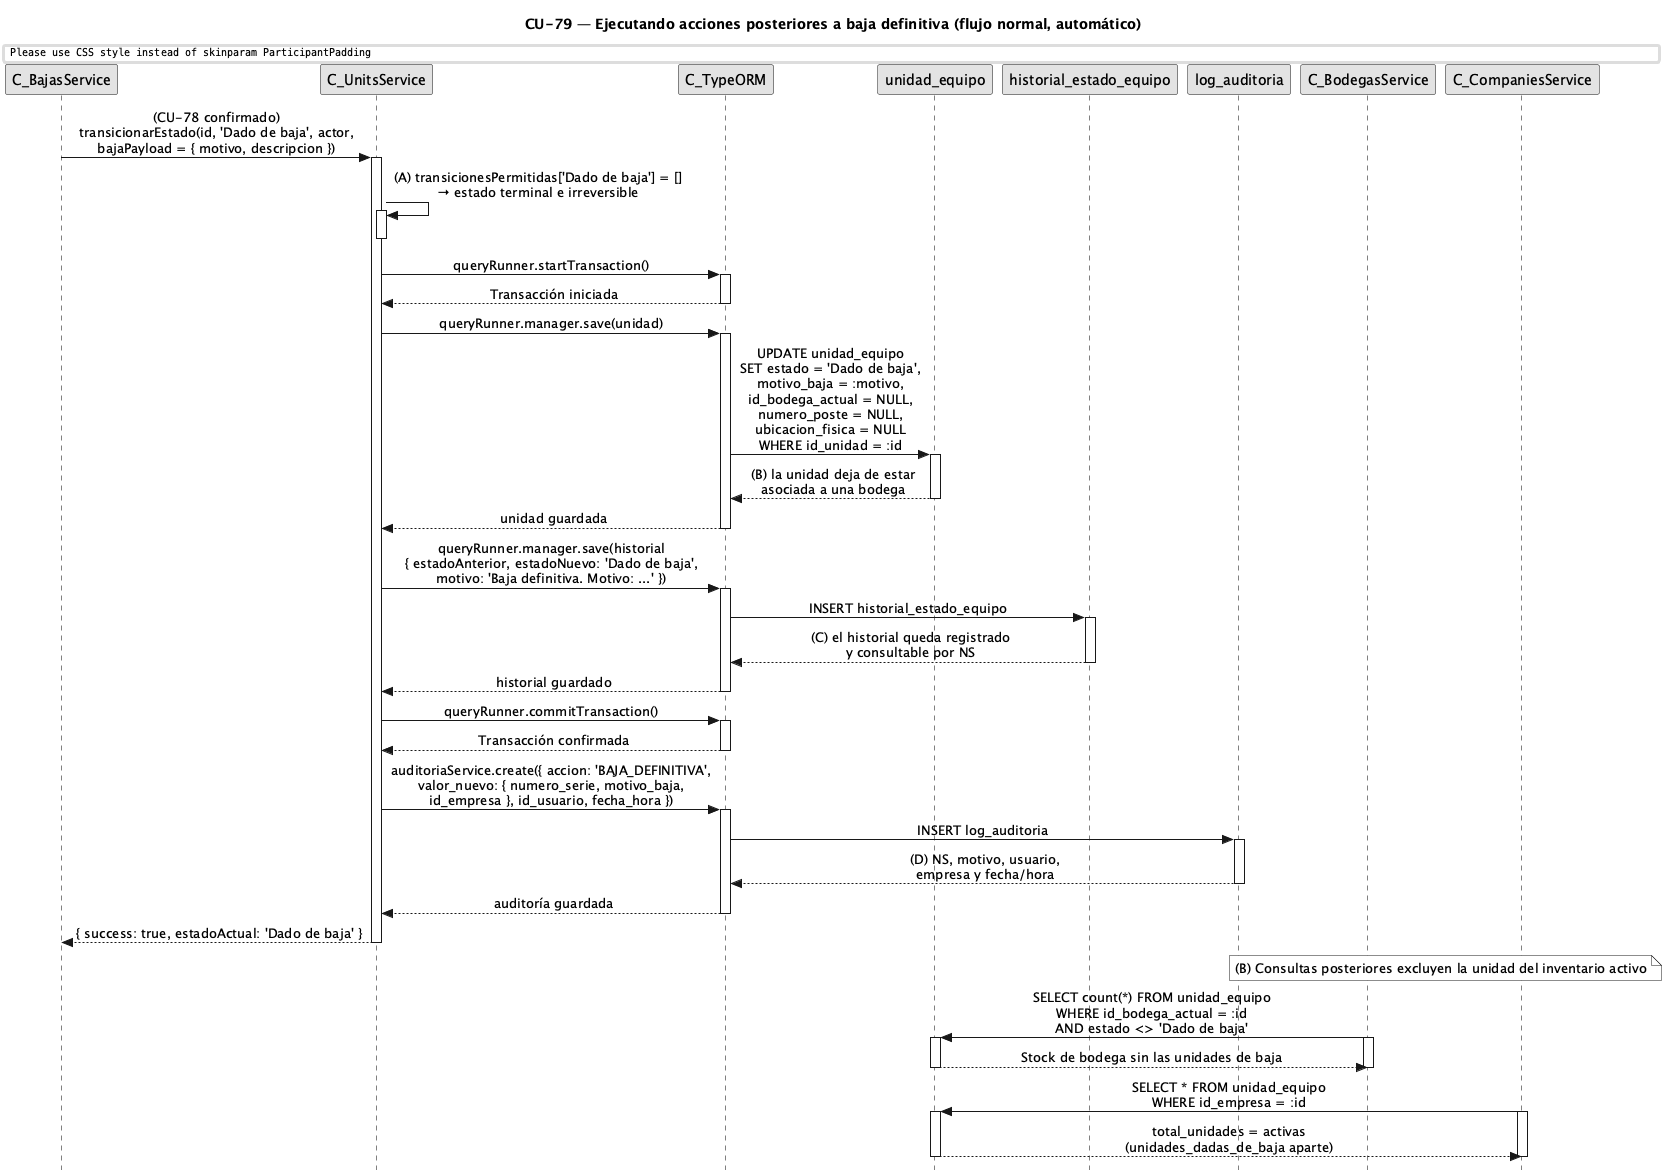

The diagram above was rendered by PlantUML. Its source (embedded in the PNG):
@startuml CU79-normal
title CU-79 — Ejecutando acciones posteriores a baja definitiva (flujo normal, automático)

skinparam style strictuml
skinparam monochrome true
skinparam shadowing false
skinparam sequenceMessageAlign center
skinparam ParticipantPadding 35
skinparam ActorPadding 15
skinparam sequence {
  MessageAlign center
  LifeLineBorderColor black
}
hide footbox

participant "C_BajasService" as bsvc
participant "C_UnitsService" as svc
participant "C_TypeORM" as orm
participant "unidad_equipo" as uent
participant "historial_estado_equipo" as hent
participant "log_auditoria" as aent
participant "C_BodegasService" as bod
participant "C_CompaniesService" as comp

bsvc -> svc : (CU-78 confirmado)\ntransicionarEstado(id, 'Dado de baja', actor,\nbajaPayload = { motivo, descripcion })
activate svc

svc -> svc : (A) transicionesPermitidas['Dado de baja'] = []\n→ estado terminal e irreversible
activate svc
deactivate svc

svc -> orm : queryRunner.startTransaction()
activate orm
orm --> svc : Transacción iniciada
deactivate orm

svc -> orm : queryRunner.manager.save(unidad)
activate orm
orm -> uent : UPDATE unidad_equipo\nSET estado = 'Dado de baja',\nmotivo_baja = :motivo,\nid_bodega_actual = NULL,\nnumero_poste = NULL,\nubicacion_fisica = NULL\nWHERE id_unidad = :id
activate uent
uent --> orm : (B) la unidad deja de estar\nasociada a una bodega
deactivate uent
orm --> svc : unidad guardada
deactivate orm

svc -> orm : queryRunner.manager.save(historial\n{ estadoAnterior, estadoNuevo: 'Dado de baja',\nmotivo: 'Baja definitiva. Motivo: ...' })
activate orm
orm -> hent : INSERT historial_estado_equipo
activate hent
hent --> orm : (C) el historial queda registrado\ny consultable por NS
deactivate hent
orm --> svc : historial guardado
deactivate orm

svc -> orm : queryRunner.commitTransaction()
activate orm
orm --> svc : Transacción confirmada
deactivate orm

svc -> orm : auditoriaService.create({ accion: 'BAJA_DEFINITIVA',\nvalor_nuevo: { numero_serie, motivo_baja,\nid_empresa }, id_usuario, fecha_hora })
activate orm
orm -> aent : INSERT log_auditoria
activate aent
aent --> orm : (D) NS, motivo, usuario,\nempresa y fecha/hora
deactivate aent
orm --> svc : auditoría guardada
deactivate orm

svc --> bsvc : { success: true, estadoActual: 'Dado de baja' }
deactivate svc

note over bod, comp : (B) Consultas posteriores excluyen la unidad del inventario activo

bod -> uent : SELECT count(*) FROM unidad_equipo\nWHERE id_bodega_actual = :id\nAND estado <> 'Dado de baja'
activate bod
activate uent
uent --> bod : Stock de bodega sin las unidades de baja
deactivate uent
deactivate bod

comp -> uent : SELECT * FROM unidad_equipo\nWHERE id_empresa = :id
activate comp
activate uent
uent --> comp : total_unidades = activas\n(unidades_dadas_de_baja aparte)
deactivate uent
deactivate comp

@enduml